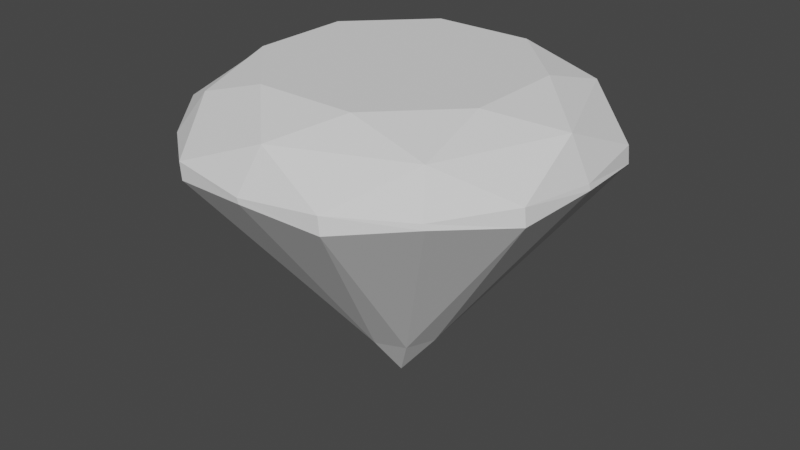 # Source: diamond.blend  (saved by Blender 2.93.20; exported with 4.5.12 LTS)
import bpy
from mathutils import Matrix  # noqa: F401  (used for matrix-valued properties, if any)

bpy.ops.wm.read_factory_settings(use_empty=True)
scene = bpy.context.scene
scene.name = 'Scene'

# ---- collections
col_collection = bpy.data.collections.new('Collection'); scene.collection.children.link(col_collection)

# ---- world
world_world = bpy.data.worlds.new('World'); scene.world = world_world
world_world.use_nodes = True; world_world.node_tree.nodes.clear()
_N = world_world.node_tree.nodes; _L = world_world.node_tree.links
n0 = _N.new('ShaderNodeOutputWorld'); n0.name = 'World Output'; n0.location = (300, 300)
n1 = _N.new('ShaderNodeBackground'); n1.name = 'Background'; n1.location = (10, 300)
n1.inputs[0].default_value = (0.05088, 0.05088, 0.05088, 1.0)
_L.new(n1.outputs[0], n0.inputs[0])
n0.is_active_output = True
world_world.color = (0.05088, 0.05088, 0.05088)
world_world.use_sun_shadow = False
world_world.sun_shadow_jitter_overblur = 0.0

# ---- meshes
me_cylinder = bpy.data.meshes.new('Cylinder')
me_cylinder.from_pydata([(0.01674, -0.01525, -1.164), (-0.03077, 0.03909, 0.444), (0.02261, 0.1929, -0.9045), (-0.2872, 0.6581, 0.444), (0.1688, 0.1324, -0.9045), (0.2256, 0.6581, 0.444), (0.2294, -0.01381, -0.9045), (0.5883, 0.2955, 0.444), (0.1688, -0.16, -0.9045), (0.5883, -0.2173, 0.444), (0.02261, -0.2206, -0.9045), (0.2256, -0.5799, 0.444), (-0.1236, -0.16, -0.9045), (-0.2872, -0.5799, 0.444), (-0.1841, -0.01381, -0.9045), (-0.6498, -0.2173, 0.444), (-0.1236, 0.1324, -0.9045), (-0.6498, 0.2955, 0.444), (1.345e-16, 1.0, 0.1256), (-0.008239, 1.0, 0.1524), (0.01932, 0.875, 0.3503), (0.6395, 0.6181, 0.3503), (0.6989, 0.7071, 0.1524), (0.7071, 0.7071, 0.1256), (0.8964, -0.002099, 0.3503), (0.9918, -2.323e-08, 0.1524), (1.0, -4.371e-08, 0.1256), (0.6395, -0.6223, 0.3503), (0.6989, -0.7071, 0.1524), (0.7071, -0.7071, 0.1256), (0.01932, -0.8792, 0.3503), (-0.008239, -1.0, 0.1524), (-8.742e-08, -1.0, 0.1256), (-0.6009, -0.6223, 0.3503), (-0.7153, -0.7071, 0.1524), (-0.7071, -0.7071, 0.1256), (-0.8578, -0.002099, 0.3503), (-1.008, 3.24e-08, 0.1524), (-1.0, 1.192e-08, 0.1256), (-0.6009, 0.6181, 0.3503), (-0.7153, 0.7071, 0.1524), (-0.7071, 0.7071, 0.1256), (-0.3953, 0.9543, 0.09608), (-0.4035, 0.9543, 0.1819), (-0.9543, 0.3953, 0.09608), (-0.9625, 0.3953, 0.1819), (-0.9543, -0.3953, 0.09608), (-0.9625, -0.3953, 0.1819), (-0.3953, -0.9543, 0.09608), (-0.4035, -0.9543, 0.1819), (0.3953, -0.9543, 0.09608), (0.387, -0.9543, 0.1819), (0.9543, -0.3953, 0.09608), (0.946, -0.3953, 0.1819), (0.9543, 0.3953, 0.09608), (0.946, 0.3953, 0.1819), (0.3953, 0.9543, 0.09608), (0.387, 0.9543, 0.1819)], [], [(0, 2, 4), (1, 5, 3), (27, 53, 24, 9), (0, 4, 6), (1, 7, 5), (0, 6, 8), (1, 9, 7), (24, 55, 21, 7), (0, 8, 10), (1, 11, 9), (21, 57, 20, 5), (0, 10, 12), (1, 13, 11), (30, 51, 27, 11), (0, 12, 14), (1, 15, 13), (0, 14, 16), (1, 17, 15), (36, 47, 33, 15), (0, 16, 2), (1, 3, 17), (39, 45, 36, 17), (42, 18, 2), (42, 43, 19, 18), (20, 19, 43), (44, 41, 16), (44, 45, 40, 41), (39, 40, 45), (46, 38, 14), (46, 47, 37, 38), (36, 37, 47), (48, 35, 12), (48, 49, 34, 35), (33, 34, 49), (50, 32, 10), (50, 51, 31, 32), (30, 31, 51), (52, 29, 8), (52, 53, 28, 29), (27, 28, 53), (54, 26, 6), (54, 55, 25, 26), (24, 25, 55), (56, 23, 4), (56, 57, 22, 23), (21, 22, 57), (18, 19, 57, 56), (23, 22, 55, 54), (26, 25, 53, 52), (29, 28, 51, 50), (32, 31, 49, 48), (35, 34, 47, 46), (38, 37, 45, 44), (41, 40, 43, 42), (10, 8, 50), (8, 29, 50), (51, 28, 27), (8, 6, 52), (6, 26, 52), (53, 25, 24), (6, 4, 54), (4, 23, 54), (55, 22, 21), (4, 2, 56), (2, 18, 56), (57, 19, 20), (20, 3, 5), (21, 5, 7), (24, 7, 9), (27, 9, 11), (30, 11, 13), (33, 13, 15), (36, 15, 17), (39, 17, 3), (43, 40, 39), (45, 37, 36), (47, 34, 33), (49, 31, 30), (2, 16, 42), (16, 41, 42), (16, 14, 44), (14, 38, 44), (14, 12, 46), (12, 35, 46), (12, 10, 48), (10, 32, 48), (33, 49, 30, 13), (20, 43, 39, 3)])
_uv = me_cylinder.uv_layers.new(name='UVMap')
_uv.uv.foreach_set('vector', [0.75, 0.25, 0.75, 0.49, 0.9197, 0.4197, 0.25, 0.25, 0.4197, 0.4197, 0.25, 0.49, 0.625, 0.875, 0.6875, 0.75, 0.75, 0.875, 0.625, 1.0, 0.75, 0.25, 0.9197, 0.4197, 0.99, 0.25, 0.25, 0.25, 0.49, 0.25, 0.4197, 0.4197, 0.75, 0.25, 0.99, 0.25, 0.9197, 0.08029, 0.25, 0.25, 0.4197, 0.08029, 0.49, 0.25, 0.75, 0.875, 0.8125, 0.75, 0.875, 0.875, 0.75, 1.0, 0.75, 0.25, 0.9197, 0.08029, 0.75, 0.01, 0.25, 0.25, 0.25, 0.01, 0.4197, 0.08029, 0.875, 0.875, 0.9375, 0.75, 1.0, 0.875, 0.875, 1.0, 0.75, 0.25, 0.75, 0.01, 0.5803, 0.08029, 0.25, 0.25, 0.08029, 0.08029, 0.25, 0.01, 0.5, 0.875, 0.5625, 0.75, 0.625, 0.875, 0.5, 1.0, 0.75, 0.25, 0.5803, 0.08029, 0.51, 0.25, 0.25, 0.25, 0.01, 0.25, 0.08029, 0.08029, 0.75, 0.25, 0.51, 0.25, 0.5803, 0.4197, 0.25, 0.25, 0.08029, 0.4197, 0.01, 0.25, 0.25, 0.875, 0.3125, 0.75, 0.375, 0.875, 0.25, 1.0, 0.75, 0.25, 0.5803, 0.4197, 0.75, 0.49, 0.25, 0.25, 0.25, 0.49, 0.08029, 0.4197, 0.125, 0.875, 0.1875, 0.75, 0.25, 0.875, 0.125, 1.0, 0.0625, 0.625, 0.0, 0.625, 0.0, 0.5, 0.0625, 0.625, 0.0625, 0.75, 0.0, 0.75, 0.0, 0.625, 0.0, 0.875, 0.0, 0.75, 0.0625, 0.75, 0.1875, 0.625, 0.125, 0.625, 0.125, 0.5, 0.1875, 0.625, 0.1875, 0.75, 0.125, 0.75, 0.125, 0.625, 0.125, 0.875, 0.125, 0.75, 0.1875, 0.75, 0.3125, 0.625, 0.25, 0.625, 0.25, 0.5, 0.3125, 0.625, 0.3125, 0.75, 0.25, 0.75, 0.25, 0.625, 0.25, 0.875, 0.25, 0.75, 0.3125, 0.75, 0.4375, 0.625, 0.375, 0.625, 0.375, 0.5, 0.4375, 0.625, 0.4375, 0.75, 0.375, 0.75, 0.375, 0.625, 0.375, 0.875, 0.375, 0.75, 0.4375, 0.75, 0.5625, 0.625, 0.5, 0.625, 0.5, 0.5, 0.5625, 0.625, 0.5625, 0.75, 0.5, 0.75, 0.5, 0.625, 0.5, 0.875, 0.5, 0.75, 0.5625, 0.75, 0.6875, 0.625, 0.625, 0.625, 0.625, 0.5, 0.6875, 0.625, 0.6875, 0.75, 0.625, 0.75, 0.625, 0.625, 0.625, 0.875, 0.625, 0.75, 0.6875, 0.75, 0.8125, 0.625, 0.75, 0.625, 0.75, 0.5, 0.8125, 0.625, 0.8125, 0.75, 0.75, 0.75, 0.75, 0.625, 0.75, 0.875, 0.75, 0.75, 0.8125, 0.75, 0.9375, 0.625, 0.875, 0.625, 0.875, 0.5, 0.9375, 0.625, 0.9375, 0.75, 0.875, 0.75, 0.875, 0.625, 0.875, 0.875, 0.875, 0.75, 0.9375, 0.75, 1.0, 0.625, 1.0, 0.75, 0.9375, 0.75, 0.9375, 0.625, 0.875, 0.625, 0.875, 0.75, 0.8125, 0.75, 0.8125, 0.625, 0.75, 0.625, 0.75, 0.75, 0.6875, 0.75, 0.6875, 0.625, 0.625, 0.625, 0.625, 0.75, 0.5625, 0.75, 0.5625, 0.625, 0.5, 0.625, 0.5, 0.75, 0.4375, 0.75, 0.4375, 0.625, 0.375, 0.625, 0.375, 0.75, 0.3125, 0.75, 0.3125, 0.625, 0.25, 0.625, 0.25, 0.75, 0.1875, 0.75, 0.1875, 0.625, 0.125, 0.625, 0.125, 0.75, 0.0625, 0.75, 0.0625, 0.625, 0.5, 0.5, 0.625, 0.5, 0.5625, 0.625, 0.625, 0.5, 0.625, 0.625, 0.5625, 0.625, 0.5625, 0.75, 0.625, 0.75, 0.625, 0.875, 0.625, 0.5, 0.75, 0.5, 0.6875, 0.625, 0.75, 0.5, 0.75, 0.625, 0.6875, 0.625, 0.6875, 0.75, 0.75, 0.75, 0.75, 0.875, 0.75, 0.5, 0.875, 0.5, 0.8125, 0.625, 0.875, 0.5, 0.875, 0.625, 0.8125, 0.625, 0.8125, 0.75, 0.875, 0.75, 0.875, 0.875, 0.875, 0.5, 1.0, 0.5, 0.9375, 0.625, 1.0, 0.5, 1.0, 0.625, 0.9375, 0.625, 0.9375, 0.75, 1.0, 0.75, 1.0, 0.875, 1.0, 0.875, 1.0, 1.0, 0.875, 1.0, 0.875, 0.875, 0.875, 1.0, 0.75, 1.0, 0.75, 0.875, 0.75, 1.0, 0.625, 1.0, 0.625, 0.875, 0.625, 1.0, 0.5, 1.0, 0.5, 0.875, 0.5, 1.0, 0.375, 1.0, 0.375, 0.875, 0.375, 1.0, 0.25, 1.0, 0.25, 0.875, 0.25, 1.0, 0.125, 1.0, 0.125, 0.875, 0.125, 1.0, 0.0, 1.0, 0.0625, 0.75, 0.125, 0.75, 0.125, 0.875, 0.1875, 0.75, 0.25, 0.75, 0.25, 0.875, 0.3125, 0.75, 0.375, 0.75, 0.375, 0.875, 0.4375, 0.75, 0.5, 0.75, 0.5, 0.875, 0.0, 0.5, 0.125, 0.5, 0.0625, 0.625, 0.125, 0.5, 0.125, 0.625, 0.0625, 0.625, 0.125, 0.5, 0.25, 0.5, 0.1875, 0.625, 0.25, 0.5, 0.25, 0.625, 0.1875, 0.625, 0.25, 0.5, 0.375, 0.5, 0.3125, 0.625, 0.375, 0.5, 0.375, 0.625, 0.3125, 0.625, 0.375, 0.5, 0.5, 0.5, 0.4375, 0.625, 0.5, 0.5, 0.5, 0.625, 0.4375, 0.625, 0.375, 0.875, 0.4375, 0.75, 0.5, 0.875, 0.375, 1.0, 0.0, 0.875, 0.0625, 0.75, 0.125, 0.875, 0.0, 1.0])
me_cylinder.use_remesh_fix_poles = True
me_cylinder.use_remesh_preserve_attributes = False
me_cylinder.update()

# ---- objects
ob_cylinder = bpy.data.objects.new('Cylinder', me_cylinder)

# ---- transforms, parenting, visibility, modifiers, constraints
ob_cylinder.location = (0.0, 0.0, 0.0)

# ---- collection membership
col_collection.objects.link(ob_cylinder)

# ---- scene / render settings (as saved in the file)
scene.frame_start = 1; scene.frame_end = 250; scene.frame_set(0)
scene.render.engine = 'BLENDER_EEVEE_NEXT'
scene.cycles.use_denoising = False
scene.cycles.samples = 128
scene.cycles.sampling_pattern = 'TABULATED_SOBOL'
scene.cycles.use_adaptive_sampling = False
scene.cycles.use_light_tree = False
scene.view_settings.view_transform = 'Filmic'
bpy.context.view_layer.update()

# ---- added for rendering (the .blend has no active camera and no usable light): camera, sun
cam_auto = bpy.data.cameras.new('AutoCamera')
cam_auto.lens = 50.0
cam_auto.sensor_width = 36.0
cam_auto.clip_end = 1000.0
ob_auto_camera = bpy.data.objects.new('AutoCamera', cam_auto)
scene.collection.objects.link(ob_auto_camera)
ob_auto_camera.location = (3.01089, -3.61801, 2.05193)
ob_auto_camera.rotation_euler = (1.09748, -7.21219e-08, 0.694738)
scene.camera = ob_auto_camera
light_auto_sun = bpy.data.lights.new('AutoSun', 'SUN')
light_auto_sun.energy = 3.0
light_auto_sun.angle = 0.0523599
ob_auto_sun = bpy.data.objects.new('AutoSun', light_auto_sun)
scene.collection.objects.link(ob_auto_sun)
ob_auto_sun.rotation_euler = (0.872665, 0.174533, 0.523599)
bpy.context.view_layer.update()
